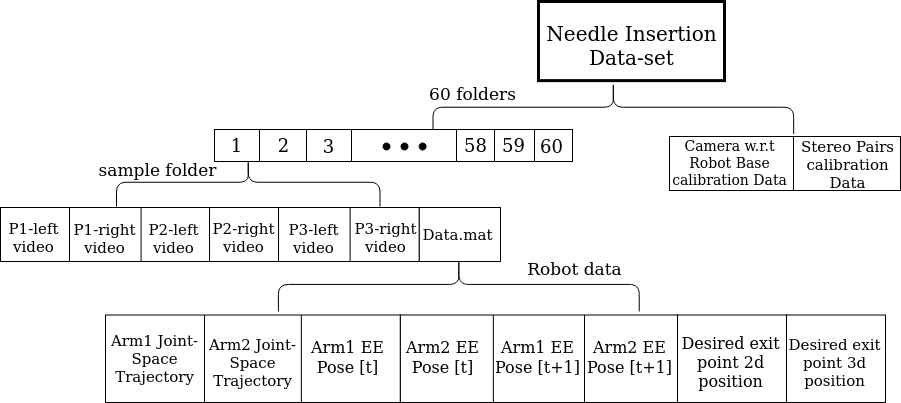

The diagram above was exported from draw.io. Its source (the exported page's mxGraphModel, read from the mxfile embedded in the PNG):
<mxGraphModel dx="1755" dy="776" grid="0" gridSize="10" guides="1" tooltips="1" connect="1" arrows="1" fold="1" page="0" pageScale="1" pageWidth="827" pageHeight="1169" math="0" shadow="0">
  <root>
    <mxCell id="0" />
    <mxCell id="1" parent="0" />
    <mxCell id="2" value="" style="rounded=0;whiteSpace=wrap;html=1;strokeWidth=1;fillColor=#FFFFFF;perimeterSpacing=10;" vertex="1" parent="1">
      <mxGeometry x="1342" y="687" width="107" height="54" as="geometry" />
    </mxCell>
    <mxCell id="3" value="" style="rounded=0;whiteSpace=wrap;html=1;strokeWidth=3;perimeterSpacing=10;" vertex="1" parent="1">
      <mxGeometry x="1087" y="552" width="186" height="79.13" as="geometry" />
    </mxCell>
    <mxCell id="4" value="&lt;div style=&quot;font-size: 20px&quot;&gt;&lt;font style=&quot;font-size: 20px&quot;&gt;Needle Insertion&lt;/font&gt;&lt;/div&gt;&lt;div style=&quot;font-size: 20px&quot;&gt;&lt;font style=&quot;font-size: 20px&quot;&gt;Data-set&lt;/font&gt;&lt;br&gt;&lt;/div&gt;" style="text;html=1;strokeColor=none;fillColor=none;align=center;verticalAlign=middle;whiteSpace=wrap;rounded=0;perimeterSpacing=10;" vertex="1" parent="1">
      <mxGeometry x="1084.8700000000001" y="586" width="191.25" height="20" as="geometry" />
    </mxCell>
    <mxCell id="5" value="" style="shape=process;whiteSpace=wrap;html=1;backgroundOutline=1;strokeWidth=1;size=0.330952380952381;perimeterSpacing=10;" vertex="1" parent="1">
      <mxGeometry x="763" y="680" width="137" height="32" as="geometry" />
    </mxCell>
    <mxCell id="6" value="" style="shape=process;whiteSpace=wrap;html=1;backgroundOutline=1;strokeWidth=1;size=0.330952380952381;perimeterSpacing=10;" vertex="1" parent="1">
      <mxGeometry x="900" y="687" width="105" height="25" as="geometry" />
    </mxCell>
    <mxCell id="7" value="" style="shape=process;whiteSpace=wrap;html=1;backgroundOutline=1;strokeWidth=1;size=0.330952380952381;perimeterSpacing=10;" vertex="1" parent="1">
      <mxGeometry x="1005" y="680" width="116" height="32" as="geometry" />
    </mxCell>
    <mxCell id="8" value="&lt;font style=&quot;font-size: 18px&quot;&gt;1&lt;/font&gt;" style="text;html=1;align=center;verticalAlign=middle;resizable=0;points=[];autosize=1;perimeterSpacing=10;" vertex="1" parent="1">
      <mxGeometry x="774" y="686" width="21" height="20" as="geometry" />
    </mxCell>
    <mxCell id="9" value="&lt;font style=&quot;font-size: 18px&quot;&gt;2&lt;/font&gt;" style="text;html=1;align=center;verticalAlign=middle;resizable=0;points=[];autosize=1;perimeterSpacing=10;" vertex="1" parent="1">
      <mxGeometry x="821" y="686" width="21" height="20" as="geometry" />
    </mxCell>
    <mxCell id="10" value="&lt;font style=&quot;font-size: 18px&quot;&gt;3&lt;/font&gt;" style="text;html=1;align=center;verticalAlign=middle;resizable=0;points=[];autosize=1;perimeterSpacing=10;" vertex="1" parent="1">
      <mxGeometry x="866" y="687" width="21" height="20" as="geometry" />
    </mxCell>
    <mxCell id="11" value="&lt;font style=&quot;font-size: 18px&quot;&gt;60&lt;/font&gt;" style="text;html=1;align=center;verticalAlign=middle;resizable=0;points=[];autosize=1;perimeterSpacing=10;" vertex="1" parent="1">
      <mxGeometry x="1083" y="687" width="33" height="20" as="geometry" />
    </mxCell>
    <mxCell id="12" value="&lt;font style=&quot;font-size: 18px&quot;&gt;59&lt;/font&gt;" style="text;html=1;align=center;verticalAlign=middle;resizable=0;points=[];autosize=1;perimeterSpacing=10;" vertex="1" parent="1">
      <mxGeometry x="1045" y="686" width="33" height="20" as="geometry" />
    </mxCell>
    <mxCell id="13" value="&lt;font style=&quot;font-size: 18px&quot;&gt;58&lt;/font&gt;" style="text;html=1;align=center;verticalAlign=middle;resizable=0;points=[];autosize=1;perimeterSpacing=10;" vertex="1" parent="1">
      <mxGeometry x="1007" y="686" width="33" height="20" as="geometry" />
    </mxCell>
    <mxCell id="14" value="" style="shape=curlyBracket;whiteSpace=wrap;html=1;rounded=1;strokeWidth=1;rotation=90;size=0.5;perimeterSpacing=10;" vertex="1" parent="1">
      <mxGeometry x="1135" y="477.38" width="53.69" height="360.68" as="geometry" />
    </mxCell>
    <mxCell id="15" value="" style="rounded=0;whiteSpace=wrap;html=1;strokeWidth=1;perimeterSpacing=10;" vertex="1" parent="1">
      <mxGeometry x="900" y="680" width="105" height="32" as="geometry" />
    </mxCell>
    <mxCell id="16" value="" style="ellipse;whiteSpace=wrap;html=1;aspect=fixed;strokeWidth=1;fillColor=#000000;perimeterSpacing=10;" vertex="1" parent="1">
      <mxGeometry x="931.5" y="693.5" width="7" height="7" as="geometry" />
    </mxCell>
    <mxCell id="17" value="" style="ellipse;whiteSpace=wrap;html=1;aspect=fixed;strokeWidth=1;fillColor=#000000;perimeterSpacing=10;" vertex="1" parent="1">
      <mxGeometry x="949.5" y="693.5" width="7" height="7" as="geometry" />
    </mxCell>
    <mxCell id="18" value="" style="ellipse;whiteSpace=wrap;html=1;aspect=fixed;strokeWidth=1;fillColor=#000000;perimeterSpacing=10;" vertex="1" parent="1">
      <mxGeometry x="967.6300000000001" y="693.5" width="7" height="7" as="geometry" />
    </mxCell>
    <mxCell id="19" value="" style="shape=curlyBracket;whiteSpace=wrap;html=1;rounded=1;strokeWidth=1;fillColor=#000000;rotation=90;perimeterSpacing=10;" vertex="1" parent="1">
      <mxGeometry x="772.5" y="601" width="48.5" height="263.5" as="geometry" />
    </mxCell>
    <mxCell id="20" value="" style="shape=process;whiteSpace=wrap;html=1;backgroundOutline=1;strokeWidth=1;size=0.330952380952381;perimeterSpacing=10;" vertex="1" parent="1">
      <mxGeometry x="549" y="758" width="209.59" height="54" as="geometry" />
    </mxCell>
    <mxCell id="21" value="&lt;div style=&quot;font-size: 15px&quot;&gt;&lt;font style=&quot;font-size: 15px&quot;&gt;P1-left&lt;/font&gt;&lt;/div&gt;&lt;div style=&quot;font-size: 15px&quot;&gt;&lt;font style=&quot;font-size: 15px&quot;&gt;video&lt;/font&gt;&lt;font style=&quot;font-size: 8px&quot;&gt;&lt;br&gt;&lt;/font&gt;&lt;/div&gt;" style="text;html=1;align=center;verticalAlign=middle;resizable=0;points=[];autosize=1;perimeterSpacing=10;" vertex="1" parent="1">
      <mxGeometry x="552" y="770.5000000000001" width="60" height="34" as="geometry" />
    </mxCell>
    <mxCell id="22" value="&lt;div style=&quot;font-size: 15px&quot;&gt;&lt;font style=&quot;font-size: 15px&quot;&gt;P1-right&lt;/font&gt;&lt;/div&gt;&lt;div style=&quot;font-size: 15px&quot;&gt;&lt;font style=&quot;font-size: 15px&quot;&gt;video&lt;/font&gt;&lt;font style=&quot;font-size: 15px&quot;&gt;&lt;br&gt;&lt;/font&gt;&lt;/div&gt;" style="text;html=1;align=center;verticalAlign=middle;resizable=0;points=[];autosize=1;perimeterSpacing=10;" vertex="1" parent="1">
      <mxGeometry x="616.8000000000001" y="772.5000000000001" width="72" height="32" as="geometry" />
    </mxCell>
    <mxCell id="23" value="&lt;div style=&quot;font-size: 15px&quot;&gt;&lt;font style=&quot;font-size: 15px&quot;&gt;P2-left&lt;/font&gt;&lt;/div&gt;&lt;div style=&quot;font-size: 15px&quot;&gt;&lt;font style=&quot;font-size: 15px&quot;&gt;video&lt;/font&gt;&lt;font style=&quot;font-size: 8px&quot;&gt;&lt;br&gt;&lt;/font&gt;&lt;/div&gt;" style="text;html=1;align=center;verticalAlign=middle;resizable=0;points=[];autosize=1;perimeterSpacing=10;" vertex="1" parent="1">
      <mxGeometry x="692" y="771.5000000000001" width="60" height="34" as="geometry" />
    </mxCell>
    <mxCell id="24" value="" style="rounded=0;whiteSpace=wrap;html=1;strokeWidth=1;fillColor=#FFFFFF;perimeterSpacing=10;" vertex="1" parent="1">
      <mxGeometry x="967.63" y="758" width="81.37" height="54" as="geometry" />
    </mxCell>
    <mxCell id="25" value="&lt;font style=&quot;font-size: 15px&quot;&gt;Data.mat&lt;/font&gt;" style="text;html=1;align=center;verticalAlign=middle;resizable=0;points=[];autosize=1;perimeterSpacing=10;" vertex="1" parent="1">
      <mxGeometry x="966.18" y="775.5" width="80" height="19" as="geometry" />
    </mxCell>
    <mxCell id="26" value="" style="shape=curlyBracket;whiteSpace=wrap;html=1;rounded=1;strokeWidth=1;fillColor=#000000;rotation=90;perimeterSpacing=10;" vertex="1" parent="1">
      <mxGeometry x="980.33" y="654.54" width="54" height="360.79" as="geometry" />
    </mxCell>
    <mxCell id="27" value="&lt;div style=&quot;font-size: 17px&quot;&gt;sample folder&lt;br&gt;&lt;/div&gt;" style="text;html=1;align=center;verticalAlign=middle;resizable=0;points=[];autosize=1;perimeterSpacing=10;" vertex="1" parent="1">
      <mxGeometry x="642" y="712" width="128" height="18" as="geometry" />
    </mxCell>
    <mxCell id="28" value="&lt;font style=&quot;font-size: 17px&quot;&gt;60 folders&lt;/font&gt;" style="text;html=1;align=center;verticalAlign=middle;resizable=0;points=[];autosize=1;perimeterSpacing=10;" vertex="1" parent="1">
      <mxGeometry x="972" y="635" width="97" height="19" as="geometry" />
    </mxCell>
    <mxCell id="29" value="" style="shape=process;whiteSpace=wrap;html=1;backgroundOutline=1;strokeWidth=1;fillColor=#FFFFFF;size=0.3341404358353517;perimeterSpacing=10;" vertex="1" parent="1">
      <mxGeometry x="654" y="865.5" width="294.87" height="87.5" as="geometry" />
    </mxCell>
    <mxCell id="30" value="&lt;div style=&quot;font-size: 15px&quot;&gt;&lt;font style=&quot;font-size: 15px&quot;&gt;Arm1 Joint- &lt;br&gt;&lt;/font&gt;&lt;/div&gt;&lt;div style=&quot;font-size: 15px&quot;&gt;&lt;font style=&quot;font-size: 15px&quot;&gt;Space &lt;br&gt;&lt;/font&gt;&lt;/div&gt;&lt;div style=&quot;font-size: 15px&quot;&gt;&lt;font style=&quot;font-size: 15px&quot;&gt;Trajectory&lt;/font&gt;&lt;/div&gt;" style="text;html=1;align=center;verticalAlign=middle;resizable=0;points=[];autosize=1;perimeterSpacing=10;" vertex="1" parent="1">
      <mxGeometry x="654.0000000000001" y="886.25" width="97" height="46" as="geometry" />
    </mxCell>
    <mxCell id="31" value="&lt;div style=&quot;font-size: 15px&quot;&gt;&lt;font style=&quot;font-size: 15px&quot;&gt;Arm2 Joint- &lt;br&gt;&lt;/font&gt;&lt;/div&gt;&lt;div style=&quot;font-size: 15px&quot;&gt;&lt;font style=&quot;font-size: 15px&quot;&gt;Space &lt;br&gt;&lt;/font&gt;&lt;/div&gt;&lt;div style=&quot;font-size: 15px&quot;&gt;&lt;font style=&quot;font-size: 15px&quot;&gt;Trajectory&lt;/font&gt;&lt;/div&gt;" style="text;html=1;align=center;verticalAlign=middle;resizable=0;points=[];autosize=1;perimeterSpacing=10;" vertex="1" parent="1">
      <mxGeometry x="752.9400000000002" y="890" width="97" height="46" as="geometry" />
    </mxCell>
    <mxCell id="32" value="&lt;div style=&quot;font-size: 16px&quot;&gt;&lt;font style=&quot;font-size: 16px&quot;&gt;Arm1 EE &lt;br&gt;&lt;/font&gt;&lt;/div&gt;&lt;div style=&quot;font-size: 16px&quot;&gt;&lt;font style=&quot;font-size: 16px&quot;&gt;Pose [t]&lt;/font&gt;&lt;/div&gt;" style="text;html=1;align=center;verticalAlign=middle;resizable=0;points=[];autosize=1;perimeterSpacing=10;" vertex="1" parent="1">
      <mxGeometry x="854.0000000000001" y="892.2500000000001" width="83" height="32" as="geometry" />
    </mxCell>
    <mxCell id="33" value="" style="shape=process;whiteSpace=wrap;html=1;backgroundOutline=1;strokeWidth=1;fillColor=#FFFFFF;size=0.3341404358353517;perimeterSpacing=10;" vertex="1" parent="1">
      <mxGeometry x="948.87" y="865.5" width="277.13" height="87.5" as="geometry" />
    </mxCell>
    <mxCell id="34" value="&lt;div style=&quot;font-size: 16px&quot;&gt;&lt;font style=&quot;font-size: 16px&quot;&gt;Arm2 EE &lt;br&gt;&lt;/font&gt;&lt;/div&gt;&lt;div style=&quot;font-size: 16px&quot;&gt;&lt;font style=&quot;font-size: 16px&quot;&gt;Pose [t]&lt;/font&gt;&lt;/div&gt;" style="text;html=1;align=center;verticalAlign=middle;resizable=0;points=[];autosize=1;perimeterSpacing=10;" vertex="1" parent="1">
      <mxGeometry x="949.87" y="892" width="83" height="32" as="geometry" />
    </mxCell>
    <mxCell id="35" value="&lt;div style=&quot;font-size: 16px&quot;&gt;&lt;font style=&quot;font-size: 16px&quot;&gt;Arm1 EE &lt;br&gt;&lt;/font&gt;&lt;/div&gt;&lt;div style=&quot;font-size: 16px&quot;&gt;&lt;font style=&quot;font-size: 16px&quot;&gt;Pose [t+1]&lt;/font&gt;&lt;/div&gt;" style="text;html=1;align=center;verticalAlign=middle;resizable=0;points=[];autosize=1;perimeterSpacing=10;" vertex="1" parent="1">
      <mxGeometry x="1038" y="892" width="95" height="32" as="geometry" />
    </mxCell>
    <mxCell id="36" value="&lt;div style=&quot;font-size: 16px&quot;&gt;&lt;font style=&quot;font-size: 16px&quot;&gt;Arm2 EE &lt;br&gt;&lt;/font&gt;&lt;/div&gt;&lt;div style=&quot;font-size: 16px&quot;&gt;&lt;font style=&quot;font-size: 16px&quot;&gt;Pose [t+1]&lt;/font&gt;&lt;/div&gt;" style="text;html=1;align=center;verticalAlign=middle;resizable=0;points=[];autosize=1;perimeterSpacing=10;" vertex="1" parent="1">
      <mxGeometry x="1130" y="892" width="95" height="32" as="geometry" />
    </mxCell>
    <mxCell id="37" value="" style="rounded=0;whiteSpace=wrap;html=1;strokeWidth=1;fillColor=#FFFFFF;perimeterSpacing=10;" vertex="1" parent="1">
      <mxGeometry x="1226" y="865.5" width="109" height="87.5" as="geometry" />
    </mxCell>
    <mxCell id="38" value="&lt;div style=&quot;font-size: 16px&quot;&gt;&lt;font style=&quot;font-size: 16px&quot;&gt;Desired exit&lt;/font&gt;&lt;/div&gt;&lt;div style=&quot;font-size: 16px&quot;&gt;&lt;font style=&quot;font-size: 16px&quot;&gt; point 2d&lt;/font&gt;&lt;/div&gt;&lt;div style=&quot;font-size: 16px&quot;&gt;&lt;font style=&quot;font-size: 16px&quot;&gt; position&lt;/font&gt;&lt;/div&gt;" style="text;html=1;align=center;verticalAlign=middle;resizable=0;points=[];autosize=1;perimeterSpacing=10;" vertex="1" parent="1">
      <mxGeometry x="1225" y="890" width="108" height="46" as="geometry" />
    </mxCell>
    <mxCell id="39" value="" style="rounded=0;whiteSpace=wrap;html=1;strokeWidth=1;fillColor=#FFFFFF;perimeterSpacing=10;" vertex="1" parent="1">
      <mxGeometry x="1335" y="865.5" width="99" height="87.5" as="geometry" />
    </mxCell>
    <mxCell id="40" value="&lt;div style=&quot;font-size: 15px&quot;&gt;&lt;font style=&quot;font-size: 15px&quot;&gt;Desired exit&lt;/font&gt;&lt;/div&gt;&lt;div style=&quot;font-size: 15px&quot;&gt;&lt;font style=&quot;font-size: 15px&quot;&gt; point 3d&lt;/font&gt;&lt;/div&gt;&lt;div style=&quot;font-size: 15px&quot;&gt;&lt;font style=&quot;font-size: 15px&quot;&gt; position&lt;/font&gt;&lt;/div&gt;" style="text;html=1;align=center;verticalAlign=middle;resizable=0;points=[];autosize=1;perimeterSpacing=10;" vertex="1" parent="1">
      <mxGeometry x="1332" y="890" width="102" height="46" as="geometry" />
    </mxCell>
    <mxCell id="41" value="&lt;font style=&quot;font-size: 17px&quot;&gt;Robot data&lt;/font&gt;" style="text;html=1;align=center;verticalAlign=middle;resizable=0;points=[];autosize=1;perimeterSpacing=10;" vertex="1" parent="1">
      <mxGeometry x="1071" y="810" width="104" height="19" as="geometry" />
    </mxCell>
    <mxCell id="42" value="" style="rounded=0;whiteSpace=wrap;html=1;strokeWidth=1;fillColor=#FFFFFF;perimeterSpacing=10;" vertex="1" parent="1">
      <mxGeometry x="1218" y="687" width="124" height="54" as="geometry" />
    </mxCell>
    <mxCell id="43" value="&lt;div style=&quot;font-size: 15px&quot;&gt;&lt;font style=&quot;font-size: 15px&quot;&gt;Stereo Pairs &lt;br&gt;&lt;/font&gt;&lt;/div&gt;&lt;div style=&quot;font-size: 15px&quot;&gt;&lt;font style=&quot;font-size: 15px&quot;&gt;calibration&lt;/font&gt;&lt;/div&gt;&lt;div style=&quot;font-size: 15px&quot;&gt;&lt;font style=&quot;font-size: 15px&quot;&gt; Data&lt;/font&gt;&lt;/div&gt;" style="text;html=1;align=center;verticalAlign=middle;resizable=0;points=[];autosize=1;perimeterSpacing=10;" vertex="1" parent="1">
      <mxGeometry x="1344" y="691.5" width="103" height="46" as="geometry" />
    </mxCell>
    <mxCell id="44" value="&lt;div style=&quot;font-size: 14px&quot;&gt;&lt;font style=&quot;font-size: 14px&quot;&gt;Camera w.r.t &lt;br&gt;&lt;/font&gt;&lt;/div&gt;&lt;div style=&quot;font-size: 14px&quot;&gt;&lt;font style=&quot;font-size: 14px&quot;&gt;Robot Base &lt;br&gt;&lt;/font&gt;&lt;/div&gt;&lt;div style=&quot;font-size: 14px&quot;&gt;&lt;font style=&quot;font-size: 14px&quot;&gt;calibration Data&lt;/font&gt;&lt;/div&gt;" style="text;html=1;align=center;verticalAlign=middle;resizable=0;points=[];autosize=1;perimeterSpacing=10;" vertex="1" parent="1">
      <mxGeometry x="1215" y="690.92" width="125" height="46" as="geometry" />
    </mxCell>
    <mxCell id="45" value="" style="shape=process;whiteSpace=wrap;html=1;backgroundOutline=1;strokeWidth=1;size=0.330952380952381;perimeterSpacing=10;" vertex="1" parent="1">
      <mxGeometry x="758.04" y="758" width="209.59" height="54" as="geometry" />
    </mxCell>
    <mxCell id="46" value="&lt;div style=&quot;font-size: 15px&quot;&gt;&lt;font style=&quot;font-size: 15px&quot;&gt;P2-right&lt;/font&gt;&lt;/div&gt;&lt;div style=&quot;font-size: 15px&quot;&gt;&lt;font style=&quot;font-size: 15px&quot;&gt;video&lt;/font&gt;&lt;font style=&quot;font-size: 8px&quot;&gt;&lt;br&gt;&lt;/font&gt;&lt;/div&gt;" style="text;html=1;align=center;verticalAlign=middle;resizable=0;points=[];autosize=1;perimeterSpacing=10;" vertex="1" parent="1">
      <mxGeometry x="756.04" y="770.5000000000002" width="72" height="34" as="geometry" />
    </mxCell>
    <mxCell id="47" value="&lt;div style=&quot;font-size: 15px&quot;&gt;&lt;font style=&quot;font-size: 15px&quot;&gt;P3-right&lt;/font&gt;&lt;/div&gt;&lt;div style=&quot;font-size: 15px&quot;&gt;&lt;font style=&quot;font-size: 15px&quot;&gt;video&lt;/font&gt;&lt;font style=&quot;font-size: 15px&quot;&gt;&lt;br&gt;&lt;/font&gt;&lt;/div&gt;" style="text;html=1;align=center;verticalAlign=middle;resizable=0;points=[];autosize=1;perimeterSpacing=10;" vertex="1" parent="1">
      <mxGeometry x="898" y="771.5000000000002" width="72" height="32" as="geometry" />
    </mxCell>
    <mxCell id="48" value="&lt;div style=&quot;font-size: 15px&quot;&gt;&lt;font style=&quot;font-size: 15px&quot;&gt;P3-left&lt;/font&gt;&lt;/div&gt;&lt;div style=&quot;font-size: 15px&quot;&gt;&lt;font style=&quot;font-size: 15px&quot;&gt;video&lt;/font&gt;&lt;font style=&quot;font-size: 8px&quot;&gt;&lt;br&gt;&lt;/font&gt;&lt;/div&gt;" style="text;html=1;align=center;verticalAlign=middle;resizable=0;points=[];autosize=1;perimeterSpacing=10;" vertex="1" parent="1">
      <mxGeometry x="832.13" y="771.5000000000002" width="60" height="34" as="geometry" />
    </mxCell>
  </root>
</mxGraphModel>